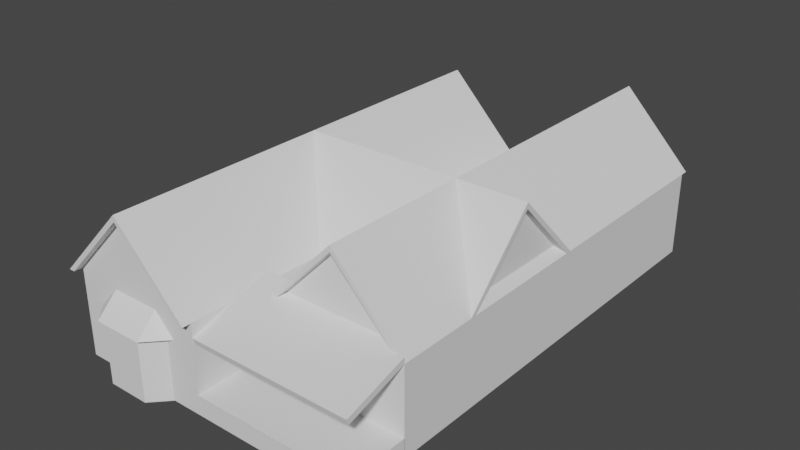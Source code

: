 # Source: Salon2.blend  (saved by Blender 3.6.11; exported with 4.5.12 LTS)
import bpy
from mathutils import Matrix  # noqa: F401  (used for matrix-valued properties, if any)

bpy.ops.wm.read_factory_settings(use_empty=True)
scene = bpy.context.scene
scene.name = 'Scene'

# ---- collections
col_collection = bpy.data.collections.new('Collection'); scene.collection.children.link(col_collection)

# ---- world
world_world = bpy.data.worlds.new('World'); scene.world = world_world
world_world.use_nodes = True; world_world.node_tree.nodes.clear()
_N = world_world.node_tree.nodes; _L = world_world.node_tree.links
n0 = _N.new('ShaderNodeOutputWorld'); n0.name = 'World Output'; n0.location = (300, 300)
n1 = _N.new('ShaderNodeBackground'); n1.name = 'Background'; n1.location = (10, 300)
n1.inputs[0].default_value = (0.05088, 0.05088, 0.05088, 1.0)
_L.new(n1.outputs[0], n0.inputs[0])
n0.is_active_output = True
world_world.color = (0.05088, 0.05088, 0.05088)
world_world.use_sun_shadow = False
world_world.sun_shadow_jitter_overblur = 0.0

# ---- meshes
me_cube = bpy.data.meshes.new('Cube')
me_cube.from_pydata([(-2.881, -9.109, -1.829), (-2.881, -9.109, 1.829), (-2.881, 9.109, -1.829), (-2.881, 9.109, 1.829), (2.881, -9.109, -1.829), (2.881, -9.109, 1.829), (2.881, 9.109, -1.829), (2.881, 9.109, 1.829)], [], [(0, 1, 3, 2), (2, 3, 7, 6), (6, 7, 5, 4), (4, 5, 1, 0), (2, 6, 4, 0), (7, 3, 1, 5)])
_uv = me_cube.uv_layers.new(name='UVMap')
_uv.uv.foreach_set('vector', [0.668, 0.7819, 0.5118, 0.7819, 0.5118, 0.003929, 0.668, 0.003929, 0.9961, 0.25, 0.8399, 0.25, 0.8399, 0.003929, 0.9961, 0.003929, 0.832, 0.7819, 0.6758, 0.7819, 0.6758, 0.003929, 0.832, 0.003929, 0.9961, 0.5039, 0.8399, 0.5039, 0.8399, 0.2579, 0.9961, 0.2579, 0.25, 0.7819, 0.003929, 0.7819, 0.003929, 0.003929, 0.25, 0.003929, 0.5039, 0.7819, 0.2579, 0.7819, 0.2579, 0.003929, 0.5039, 0.003929])
me_cube.update()
me_cube_001 = bpy.data.meshes.new('Cube.001')
me_cube_001.from_pydata([(-3.028, -4.73, -0.9927), (-3.028, 13.84, -0.9927), (3.028, -4.73, -0.9927), (2.384e-07, -4.73, 2.116), (3.028, 13.84, -0.9927), (2.384e-07, 13.84, 2.116), (2.384e-07, -4.38, 1.855), (-2.774, -4.73, -0.9927), (2.384e-07, -4.73, 1.855), (2.774, -4.73, -0.9927), (2.774, -4.38, -0.9927), (-2.774, -4.38, -0.9927)], [], [(0, 3, 5, 1), (1, 5, 4), (4, 5, 3, 2), (9, 2, 3, 0, 7, 8), (0, 1, 4, 2, 9, 10, 11, 7), (11, 6, 8, 7), (10, 6, 11), (8, 6, 10, 9)])
_uv = me_cube_001.uv_layers.new(name='UVMap')
_uv.uv.foreach_set('vector', [0.7676, 0.9451, 0.5477, 0.9451, 0.5477, 0.004177, 0.7676, 0.004177, 0.776, 0.5394, 0.776, 0.3194, 0.9958, 0.3252, 0.5394, 0.9451, 0.3194, 0.9451, 0.3194, 0.004177, 0.5394, 0.004177, 0.9335, 0.2982, 0.9335, 0.3111, 0.776, 0.1576, 0.9335, 0.004177, 0.9335, 0.01707, 0.7892, 0.1576, 0.3111, 0.004177, 0.3111, 0.9451, 0.004177, 0.9451, 0.004177, 0.004177, 0.01707, 0.004177, 0.01707, 0.02191, 0.2982, 0.02191, 0.2982, 0.004177, 0.2982, 0.02191, 0.1576, 0.02191, 0.1576, 0.004177, 0.2982, 0.004177, 0.776, 0.7491, 0.776, 0.5477, 0.9773, 0.553, 0.1576, 0.004177, 0.1576, 0.02191, 0.01707, 0.02191, 0.01707, 0.004177])
me_cube_001.update()
me_cube_003 = bpy.data.meshes.new('Cube.003')
me_cube_003.from_pydata([(-3.028, -4.73, -0.9927), (-3.028, 13.84, -0.9927), (3.028, -4.73, -0.9927), (0.0, -4.73, 2.116), (3.028, 13.84, -0.9927), (0.0, 13.84, 2.116), (0.0, -4.38, 1.855), (-2.774, -4.73, -0.9927), (0.0, -4.73, 1.855), (2.774, -4.73, -0.9927), (2.774, -4.38, -0.9927), (-2.774, -4.38, -0.9927)], [], [(0, 3, 5, 1), (1, 5, 4), (4, 5, 3, 2), (9, 2, 3, 0, 7, 8), (0, 1, 4, 2, 9, 10, 11, 7), (11, 6, 8, 7), (10, 6, 11), (8, 6, 10, 9)])
_uv = me_cube_003.uv_layers.new(name='UVMap')
_uv.uv.foreach_set('vector', [0.7676, 0.9451, 0.5477, 0.9451, 0.5477, 0.004177, 0.7676, 0.004177, 0.776, 0.5394, 0.776, 0.3194, 0.9958, 0.3252, 0.5394, 0.9451, 0.3194, 0.9451, 0.3194, 0.004177, 0.5394, 0.004177, 0.9335, 0.2982, 0.9335, 0.3111, 0.776, 0.1576, 0.9335, 0.004177, 0.9335, 0.01707, 0.7892, 0.1576, 0.3111, 0.004177, 0.3111, 0.9451, 0.004177, 0.9451, 0.004177, 0.004177, 0.01707, 0.004177, 0.01707, 0.02191, 0.2982, 0.02191, 0.2982, 0.004177, 0.2982, 0.02191, 0.1576, 0.02191, 0.1576, 0.004177, 0.2982, 0.004177, 0.776, 0.7491, 0.776, 0.5477, 0.9773, 0.553, 0.1576, 0.004177, 0.1576, 0.02191, 0.01707, 0.02191, 0.01707, 0.004177])
me_cube_003.update()
me_cube_004 = bpy.data.meshes.new('Cube.004')
me_cube_004.from_pydata([(-4.05, -2.424, -0.8646), (-3.279, 0.1679, -0.05401), (-4.05, -2.49, -0.6193), (-4.05, 1.036, 0.2106), (-4.05, 0.9704, 0.456), (2.777, -2.424, -0.8646), (2.777, -2.49, -0.6193), (-3.025, 0.1679, -0.05401), (2.523, 0.1679, -0.05401), (-2.782, 0.9704, 0.456), (-3.021, 1.036, 0.2106), (2.777, 0.1679, -0.05401), (2.777, 0.1679, -0.05401), (-2.924, 0.5179, 0.04954), (-3.279, 0.1847, -0.05401), (-3.025, 0.1847, -0.05401), (-3.025, 0.1679, 0.2066), (-2.771, 0.1679, 0.2066), (-2.665, 0.5179, 0.3153), (2.269, 0.1679, 0.2066), (2.163, 0.5179, 0.3153), (2.524, 0.1679, 0.2066), (2.777, 0.1679, -0.05401), (2.777, 0.1679, 0.2066), (2.777, 0.1679, -0.05921), (2.777, 0.1679, -0.05401), (2.312, 0.5179, 0.04954), (2.312, 0.1679, -0.05921), (2.524, 0.1679, 0.2066), (2.523, 0.1679, -0.05401), (2.312, 0.5179, 0.1621), (2.312, 0.1679, 0.1621)], [], [(0, 2, 4, 3), (3, 4, 9, 10), (25, 11, 12, 22, 23, 6, 5, 24), (5, 6, 2, 0), (5, 0, 3, 10, 14, 15, 13, 26, 27, 24), (28, 21, 19, 20, 18, 17, 16, 9, 4, 2, 6, 23), (9, 16, 1, 14, 10), (12, 21, 28, 22), (21, 12, 11, 8, 19), (17, 7, 1, 16), (14, 1, 7, 15), (29, 8, 11, 25), (17, 18, 13, 15, 7), (26, 13, 18, 20, 30), (30, 20, 19, 8, 29, 31), (31, 27, 26, 30), (28, 23, 22), (27, 31, 29, 25, 24)])
_uv = me_cube_004.uv_layers.new(name='UVMap')
_uv.uv.foreach_set('vector', [0.9959, 0.4424, 0.9652, 0.4412, 0.9652, 0.004145, 0.9959, 0.005355, 0.03405, 0.9888, 0.004145, 0.9888, 0.004145, 0.8359, 0.03405, 0.8647, 0.9255, 0.6533, 0.9255, 0.6533, 0.9255, 0.6533, 0.9255, 0.6533, 0.9555, 0.644, 0.9555, 0.9797, 0.9249, 0.9809, 0.9249, 0.6535, 0.9166, 0.8276, 0.886, 0.8276, 0.886, 0.004145, 0.9166, 0.004145, 0.4412, 0.004145, 0.4412, 0.8276, 0.004145, 0.8276, 0.004145, 0.7036, 0.1117, 0.7347, 0.1117, 0.704, 0.06961, 0.6918, 0.06961, 0.06023, 0.1138, 0.06023, 0.1138, 0.004145, 0.5488, 0.797, 0.5488, 0.797, 0.5488, 0.7663, 0.5055, 0.7535, 0.5055, 0.1712, 0.5488, 0.1584, 0.5488, 0.1277, 0.4495, 0.157, 0.4495, 0.004145, 0.8777, 0.004145, 0.8777, 0.8276, 0.5488, 0.8276, 0.07296, 0.8359, 0.07296, 0.9373, 0.04294, 0.9466, 0.04234, 0.9447, 0.04234, 0.8371, 0.2935, 0.8679, 0.2935, 0.8359, 0.2935, 0.8359, 0.2935, 0.8679, 0.1032, 0.8573, 0.1032, 0.9012, 0.1032, 0.9012, 0.08125, 0.8798, 0.08125, 0.8359, 0.1335, 0.8359, 0.1335, 0.8798, 0.1115, 0.9012, 0.1115, 0.8573, 0.3018, 0.8359, 0.3038, 0.8359, 0.3038, 0.8666, 0.3018, 0.8666, 0.3121, 0.8359, 0.3121, 0.8359, 0.3121, 0.8666, 0.3121, 0.8666, 0.2157, 0.8801, 0.2157, 0.8359, 0.2463, 0.8454, 0.2463, 0.8875, 0.2457, 0.8894, 0.957, 0.004145, 0.957, 0.6357, 0.9249, 0.6045, 0.9249, 0.02215, 0.9434, 0.004145, 0.1897, 0.8414, 0.2074, 0.8359, 0.2074, 0.8801, 0.1773, 0.8894, 0.1773, 0.8894, 0.2022, 0.8817, 0.2022, 0.8817, 0.1768, 0.8896, 0.1768, 0.8454, 0.1897, 0.8414, 0.2546, 0.8359, 0.2852, 0.8359, 0.2852, 0.8673, 0.1418, 0.8359, 0.1685, 0.8359, 0.1424, 0.8613, 0.1424, 0.892, 0.1418, 0.892])
me_cube_004.update()
me_cube_005 = bpy.data.meshes.new('Cube.005')
me_cube_005.from_pydata([(2.047, -3.028, -0.9927), (2.047, 3.028, -0.9927), (2.047, 0.0, 2.116), (1.697, 0.0, 1.855), (2.047, -2.774, -0.9927), (2.047, 0.0, 1.855), (2.047, 2.774, -0.9927), (1.697, 2.774, -0.9927), (1.697, -2.774, -0.9927), (-7.809, 0.0, 2.116), (-4.78, -3.028, -0.9927), (-4.78, 3.028, -0.9927)], [], [(0, 2, 9, 10), (2, 1, 11, 9), (5, 6, 1, 2, 0, 4), (4, 0, 10, 11, 1, 6, 7, 8), (8, 3, 5, 4), (7, 3, 8), (5, 3, 7, 6), (10, 9, 11)])
_uv = me_cube_005.uv_layers.new(name='UVMap')
_uv.uv.foreach_set('vector', [0.386, 0.003607, 0.6548, 0.003607, 0.6548, 0.614, 0.386, 0.4265, 0.9308, 0.614, 0.662, 0.614, 0.662, 0.1912, 0.9308, 0.003607, 0.01979, 0.8088, 0.1962, 0.9806, 0.1962, 0.9964, 0.003607, 0.8088, 0.1962, 0.6213, 0.1962, 0.637, 0.01937, 0.614, 0.003607, 0.614, 0.003607, 0.1912, 0.3787, 0.1912, 0.3787, 0.614, 0.363, 0.614, 0.363, 0.5924, 0.01937, 0.5924, 0.01937, 0.5924, 0.1912, 0.5924, 0.1912, 0.614, 0.01937, 0.614, 0.2034, 0.6277, 0.4495, 0.6213, 0.4495, 0.8675, 0.1912, 0.614, 0.1912, 0.5924, 0.363, 0.5924, 0.363, 0.614, 0.003607, 0.1912, 0.1912, 0.003607, 0.3787, 0.1912])
me_cube_005.update()
me_cube_006 = bpy.data.meshes.new('Cube.006')
me_cube_006.from_pydata([(-3.413, -9.109, -1.829), (-3.413, -9.109, 1.829), (-3.413, 9.109, -1.829), (-3.413, 9.109, 1.829), (3.413, -9.109, -1.829), (3.413, -9.109, 1.829), (3.413, 9.109, -1.829), (3.413, 9.109, 1.829)], [], [(0, 1, 3, 2), (2, 3, 7, 6), (6, 7, 5, 4), (4, 5, 1, 0), (2, 6, 4, 0), (7, 3, 1, 5)])
_uv = me_cube_006.uv_layers.new(name='UVMap')
_uv.uv.foreach_set('vector', [0.9962, 0.2799, 0.9962, 0.4237, 0.2799, 0.4237, 0.2799, 0.2799, 0.1476, 0.9962, 0.003824, 0.9962, 0.003824, 0.7278, 0.1476, 0.7278, 0.9962, 0.4313, 0.9962, 0.5751, 0.2799, 0.5751, 0.2799, 0.4313, 0.2991, 0.9962, 0.1553, 0.9962, 0.1553, 0.7278, 0.2991, 0.7278, 0.2722, 0.7201, 0.003824, 0.7201, 0.003824, 0.003824, 0.2722, 0.003824, 0.9962, 0.003824, 0.9962, 0.2722, 0.2799, 0.2722, 0.2799, 0.003824])
me_cube_006.update()
me_cube_007 = bpy.data.meshes.new('Cube.007')
me_cube_007.from_pydata([(-3.413, -1.337, -0.4067), (-3.413, -1.337, 0.4067), (-3.413, 1.337, -0.4067), (-3.413, 1.337, 0.4067), (3.413, -1.337, -0.4067), (3.413, -1.337, 0.4067), (3.413, 1.337, -0.4067), (3.413, 1.337, 0.4067)], [], [(0, 1, 3, 2), (2, 3, 7, 6), (6, 7, 5, 4), (4, 5, 1, 0), (2, 6, 4, 0), (7, 3, 1, 5)])
_uv = me_cube_007.uv_layers.new(name='UVMap')
_uv.uv.foreach_set('vector', [0.996, 0.3336, 0.8958, 0.3336, 0.8958, 0.003996, 0.996, 0.003996, 0.7795, 0.8455, 0.6793, 0.8455, 0.6793, 0.003996, 0.7795, 0.003996, 0.996, 0.6713, 0.8958, 0.6713, 0.8958, 0.3416, 0.996, 0.3416, 0.8878, 0.8455, 0.7875, 0.8455, 0.7875, 0.003996, 0.8878, 0.003996, 0.3336, 0.003996, 0.3336, 0.8455, 0.003996, 0.8455, 0.003996, 0.003996, 0.6713, 0.003996, 0.6713, 0.8455, 0.3416, 0.8455, 0.3416, 0.003996])
me_cube_007.update()
me_cube_008 = bpy.data.meshes.new('Cube.008')
me_cube_008.from_pydata([(-0.8895, -0.5756, -2.117), (-0.8895, -0.5756, 0.509), (-0.8895, 0.1674, -2.117), (-0.8895, 0.1674, 0.509), (0.8895, -0.5756, -2.117), (0.8895, -0.5756, 0.509), (0.8895, 0.1674, -2.117), (0.8895, 0.1674, 0.509), (1.59, 0.1674, 0.509), (1.59, 0.1674, -2.117), (-1.59, 0.1674, -2.117), (-1.59, 0.1674, 0.509), (-1.054, 0.167, 0.4862), (-1.054, -0.713, 0.4862), (-1.59, 0.1719, 0.5134), (-0.8895, 0.1719, 0.5134), (0.8895, 0.1719, 0.5134), (1.59, 0.1719, 0.5134), (1.054, -0.713, 0.4862), (1.054, 0.167, 0.4862), (1.883, 0.167, 0.4862), (-1.883, 0.167, 0.4862), (-1.054, 0.1722, 1.355), (-1.883, 0.1722, 0.4914), (-1.054, 0.1722, 0.4914), (1.054, 0.1722, 1.355), (1.054, 0.1722, 0.4914), (1.883, 0.1722, 0.4914)], [], [(4, 5, 1, 0), (2, 6, 4, 0), (3, 11, 14, 15), (0, 1, 11, 10), (3, 11, 14, 15), (10, 2, 0), (6, 9, 4), (5, 4, 9, 8), (2, 3, 7, 6), (8, 7, 16, 17), (21, 13, 22, 23), (12, 21, 23, 24), (16, 7, 8, 17), (7, 3, 15, 16), (7, 3, 15, 16), (12, 21, 23, 24), (22, 13, 18, 25), (20, 19, 26, 27), (18, 20, 27, 25), (26, 19, 20, 27), (19, 12, 24, 26), (19, 12, 24, 26), (1, 13, 21, 23, 14, 11), (5, 18, 13, 1), (5, 8, 17, 27, 20, 18)])
_uv = me_cube_008.uv_layers.new(name='UVMap')
_uv.uv.foreach_set('vector', [0.7615, 0.4246, 0.3154, 0.4246, 0.3154, 0.1224, 0.7615, 0.1224, 0.7685, 0.4246, 0.7685, 0.1224, 0.8945, 0.1224, 0.8945, 0.4246, 0.004289, 0.4744, 0.004289, 0.5933, 0.003491, 0.5933, 0.003491, 0.4744, 0.7615, 0.1224, 0.3154, 0.1224, 0.3154, 0.003491, 0.7615, 0.003491, 0.004289, 0.4744, 0.004289, 0.5933, 0.003491, 0.5933, 0.003491, 0.4744, 0.7685, 0.5435, 0.7685, 0.4246, 0.8945, 0.4246, 0.7685, 0.1224, 0.7685, 0.003491, 0.8945, 0.1224, 0.3154, 0.4246, 0.7615, 0.4246, 0.7615, 0.5435, 0.3154, 0.5435, 0.3154, 0.9965, 0.3154, 0.5505, 0.6176, 0.5505, 0.6176, 0.9965, 0.004289, 0.05328, 0.004289, 0.1722, 0.003491, 0.1722, 0.003491, 0.05328, 0.3085, 0.003491, 0.3085, 0.1443, 0.1608, 0.1443, 0.3076, 0.003491, 0.004577, 0.5022, 0.004577, 0.643, 0.003632, 0.643, 0.003632, 0.5022, 0.6246, 0.5505, 0.6254, 0.5505, 0.6254, 0.6694, 0.6246, 0.6694, 0.004289, 0.1722, 0.004289, 0.4744, 0.003491, 0.4744, 0.003491, 0.1722, 0.004289, 0.1722, 0.004289, 0.4744, 0.003491, 0.4744, 0.003491, 0.1722, 0.004577, 0.5022, 0.004577, 0.643, 0.003632, 0.643, 0.003632, 0.5022, 0.1608, 0.1443, 0.3085, 0.1443, 0.3085, 0.5022, 0.1608, 0.5022, 0.004577, 0.003491, 0.004577, 0.1443, 0.003632, 0.1443, 0.003632, 0.003491, 0.3085, 0.5022, 0.3085, 0.643, 0.3076, 0.643, 0.1608, 0.5022, 0.3076, 0.5022, 0.3085, 0.5022, 0.3085, 0.643, 0.3076, 0.643, 0.004577, 0.1443, 0.004577, 0.5022, 0.003632, 0.5022, 0.003632, 0.1443, 0.004577, 0.1443, 0.004577, 0.5022, 0.003632, 0.5022, 0.003632, 0.1443, 0.1303, 0.4744, 0.1538, 0.5022, 0.004577, 0.643, 0.003632, 0.643, 0.003491, 0.5933, 0.004289, 0.5933, 0.1303, 0.1722, 0.1538, 0.1443, 0.1538, 0.5022, 0.1303, 0.4744, 0.1303, 0.1722, 0.004289, 0.05328, 0.003491, 0.05328, 0.003632, 0.003491, 0.004577, 0.003491, 0.1538, 0.1443])
me_cube_008.update()

# ---- objects
ob_empty = bpy.data.objects.new('Empty', None)
ob_cube = bpy.data.objects.new('Cube', me_cube)
ob_cube_001 = bpy.data.objects.new('Cube.001', me_cube_001)
ob_cube_002 = bpy.data.objects.new('Cube.002', me_cube_003)
ob_cube_003 = bpy.data.objects.new('Cube.003', me_cube_004)
ob_cube_004 = bpy.data.objects.new('Cube.004', me_cube_005)
ob_cube_005 = bpy.data.objects.new('Cube.005', me_cube_006)
ob_cube_006 = bpy.data.objects.new('Cube.006', me_cube_007)
ob_cube_007 = bpy.data.objects.new('Cube.007', me_cube_008)

# ---- transforms, parenting, visibility, modifiers, constraints
ob_empty.location = (0.6805, -0.2268, 0.0)
ob_empty.rotation_euler = (0.0, -0.0, -0.3172)
ob_empty.scale = (9.567, 9.567, 9.567)
ob_empty.empty_display_type = 'IMAGE'
ob_empty.empty_display_size = 5.0
ob_cube.location = (-3.375, 8.459, 0.0)
ob_cube_001.location = (-3.522, 3.73, 2.822)
ob_cube_002.location = (3.305, 6.737, 2.822)
ob_cube_003.location = (3.556, 1.839, 1.883)
ob_cube_004.location = (4.287, 8.466, 2.822)
ob_cube_005.location = (2.92, 11.12, 0.0)
ob_cube_006.location = (2.92, 0.6867, -1.422)
ob_cube_007.location = (-3.375, -0.8223, 0.2882)

# ---- collection membership
col_collection.objects.link(ob_empty)
col_collection.objects.link(ob_cube)
col_collection.objects.link(ob_cube_001)
col_collection.objects.link(ob_cube_002)
col_collection.objects.link(ob_cube_003)
col_collection.objects.link(ob_cube_004)
col_collection.objects.link(ob_cube_005)
col_collection.objects.link(ob_cube_006)
col_collection.objects.link(ob_cube_007)

# ---- scene / render settings (as saved in the file)
scene.frame_start = 1; scene.frame_end = 250; scene.frame_set(1)
scene.render.engine = 'BLENDER_EEVEE_NEXT'
scene.cycles.sampling_pattern = 'TABULATED_SOBOL'
scene.view_settings.view_transform = 'Filmic'
bpy.context.view_layer.update()

# ---- added for rendering (the .blend has no active camera and no usable light): camera, sun
cam_auto = bpy.data.cameras.new('AutoCamera')
cam_auto.lens = 50.0
cam_auto.sensor_width = 36.0
cam_auto.clip_end = 1000.0
ob_auto_camera = bpy.data.objects.new('AutoCamera', cam_auto)
scene.collection.objects.link(ob_auto_camera)
ob_auto_camera.location = (24.3823, -19.8686, 21.147)
ob_auto_camera.rotation_euler = (1.09748, -7.21219e-08, 0.694738)
scene.camera = ob_auto_camera
light_auto_sun = bpy.data.lights.new('AutoSun', 'SUN')
light_auto_sun.energy = 3.0
light_auto_sun.angle = 0.0523599
ob_auto_sun = bpy.data.objects.new('AutoSun', light_auto_sun)
scene.collection.objects.link(ob_auto_sun)
ob_auto_sun.rotation_euler = (0.872665, 0.174533, 0.523599)
bpy.context.view_layer.update()
